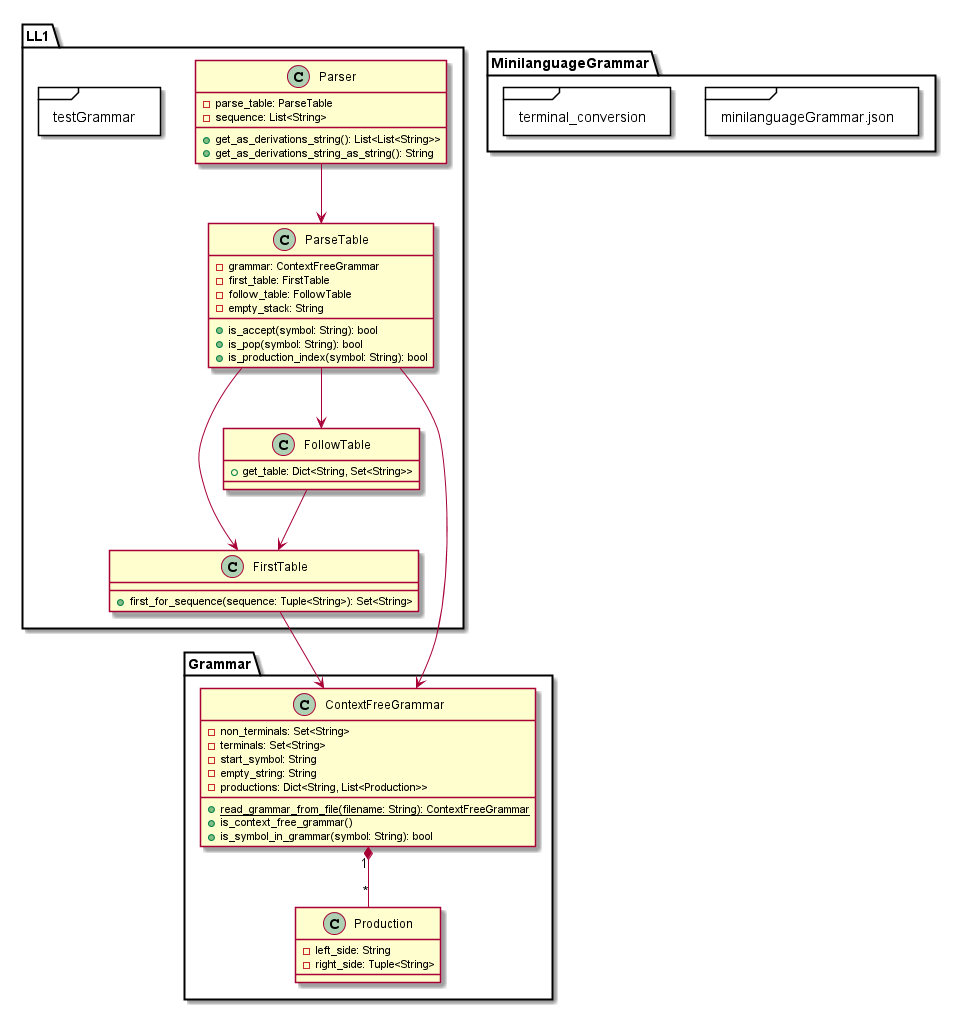

The diagram above was rendered by PlantUML. Its source (embedded in the PNG):
@startuml

package Grammar {
    class ContextFreeGrammar {
        -non_terminals: Set<String>
        -terminals: Set<String>
        -start_symbol: String
        -empty_string: String
        -productions: Dict<String, List<Production>>
        {static} +read_grammar_from_file(filename: String): ContextFreeGrammar
        +is_context_free_grammar()
        +is_symbol_in_grammar(symbol: String): bool
    }
    class Production {
        -left_side: String
        -right_side: Tuple<String>
    }

    ContextFreeGrammar "1" *-- "*" Production
}
package LL1 {

    class FirstTable {
        +first_for_sequence(sequence: Tuple<String>): Set<String>
    }

    class FollowTable {
        +get_table: Dict<String, Set<String>>
    }

    class Parser {
        -parse_table: ParseTable
        -sequence: List<String>
        +get_as_derivations_string(): List<List<String>>
        +get_as_derivations_string_as_string(): String
    }

    class ParseTable {
        -grammar: ContextFreeGrammar
        -first_table: FirstTable
        -follow_table: FollowTable
        -empty_stack: String
        +is_accept(symbol: String): bool
        +is_pop(symbol: String): bool
        +is_production_index(symbol: String): bool
    }

    package testGrammar <<Frame>> {
    }
}

package MinilanguageGrammar {
    package minilanguageGrammar.json <<Frame>> {
    }
    package terminal_conversion <<Frame>> {
    }
}

FirstTable --> ContextFreeGrammar
Parser --> ParseTable
FollowTable --> FirstTable
ParseTable --> FirstTable
ParseTable --> FollowTable
ParseTable --> ContextFreeGrammar


@enduml